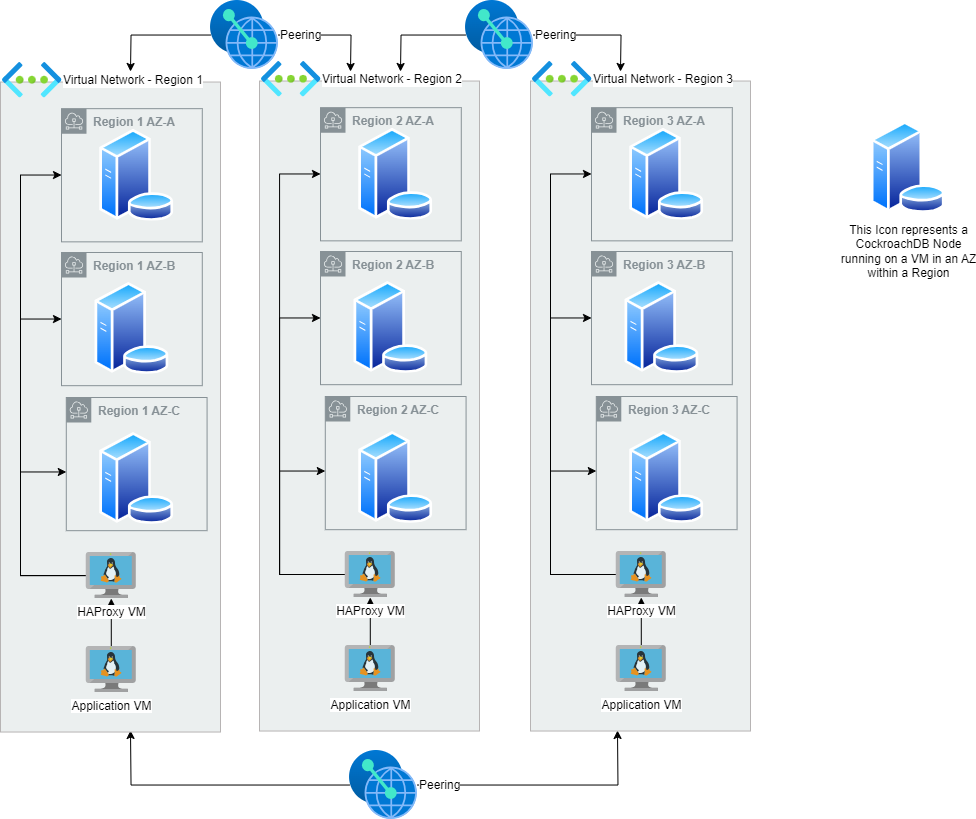

The diagram above was exported from draw.io. Its source (the exported page's mxGraphModel, read from the mxfile embedded in the PNG):
<mxGraphModel dx="1400" dy="741" grid="1" gridSize="10" guides="1" tooltips="1" connect="1" arrows="1" fold="1" page="1" pageScale="1" pageWidth="1100" pageHeight="850" math="0" shadow="0">
  <root>
    <mxCell id="0" />
    <mxCell id="1" parent="0" />
    <mxCell id="9i-m1WFjIOlGrp2yeK7Q-203" style="edgeStyle=orthogonalEdgeStyle;rounded=0;orthogonalLoop=1;jettySize=auto;html=1;" parent="1" source="9i-m1WFjIOlGrp2yeK7Q-62" edge="1">
      <mxGeometry relative="1" as="geometry">
        <mxPoint x="200" y="90" as="targetPoint" />
      </mxGeometry>
    </mxCell>
    <mxCell id="9i-m1WFjIOlGrp2yeK7Q-204" style="edgeStyle=orthogonalEdgeStyle;rounded=0;orthogonalLoop=1;jettySize=auto;html=1;" parent="1" source="9i-m1WFjIOlGrp2yeK7Q-62" edge="1">
      <mxGeometry relative="1" as="geometry">
        <mxPoint x="420" y="90" as="targetPoint" />
      </mxGeometry>
    </mxCell>
    <mxCell id="9i-m1WFjIOlGrp2yeK7Q-62" value="Peering" style="image;aspect=fixed;html=1;points=[];align=left;fontSize=12;image=img/lib/azure2/other/Peering_Service.svg;labelPosition=right;verticalLabelPosition=middle;verticalAlign=middle;" parent="1" vertex="1">
      <mxGeometry x="280" y="19" width="68" height="69" as="geometry" />
    </mxCell>
    <mxCell id="9i-m1WFjIOlGrp2yeK7Q-206" style="edgeStyle=orthogonalEdgeStyle;rounded=0;orthogonalLoop=1;jettySize=auto;html=1;" parent="1" source="9i-m1WFjIOlGrp2yeK7Q-201" edge="1">
      <mxGeometry relative="1" as="geometry">
        <mxPoint x="470" y="90" as="targetPoint" />
      </mxGeometry>
    </mxCell>
    <mxCell id="9i-m1WFjIOlGrp2yeK7Q-207" style="edgeStyle=orthogonalEdgeStyle;rounded=0;orthogonalLoop=1;jettySize=auto;html=1;" parent="1" source="9i-m1WFjIOlGrp2yeK7Q-201" edge="1">
      <mxGeometry relative="1" as="geometry">
        <mxPoint x="690" y="90" as="targetPoint" />
      </mxGeometry>
    </mxCell>
    <mxCell id="9i-m1WFjIOlGrp2yeK7Q-201" value="Peering" style="image;aspect=fixed;html=1;points=[];align=left;fontSize=12;image=img/lib/azure2/other/Peering_Service.svg;labelPosition=right;verticalLabelPosition=middle;verticalAlign=middle;" parent="1" vertex="1">
      <mxGeometry x="535" y="19" width="68" height="69" as="geometry" />
    </mxCell>
    <mxCell id="9i-m1WFjIOlGrp2yeK7Q-209" style="edgeStyle=orthogonalEdgeStyle;rounded=0;orthogonalLoop=1;jettySize=auto;html=1;" parent="1" source="9i-m1WFjIOlGrp2yeK7Q-208" edge="1">
      <mxGeometry relative="1" as="geometry">
        <mxPoint x="200" y="749" as="targetPoint" />
      </mxGeometry>
    </mxCell>
    <mxCell id="9i-m1WFjIOlGrp2yeK7Q-210" style="edgeStyle=orthogonalEdgeStyle;rounded=0;orthogonalLoop=1;jettySize=auto;html=1;entryX=0.5;entryY=1;entryDx=0;entryDy=0;" parent="1" source="9i-m1WFjIOlGrp2yeK7Q-208" edge="1">
      <mxGeometry relative="1" as="geometry">
        <mxPoint x="687" y="749" as="targetPoint" />
      </mxGeometry>
    </mxCell>
    <mxCell id="9i-m1WFjIOlGrp2yeK7Q-208" value="Peering" style="image;aspect=fixed;html=1;points=[];align=left;fontSize=12;image=img/lib/azure2/other/Peering_Service.svg;labelPosition=right;verticalLabelPosition=middle;verticalAlign=middle;" parent="1" vertex="1">
      <mxGeometry x="419" y="769" width="68" height="69" as="geometry" />
    </mxCell>
    <mxCell id="HLaMFu7aLLzHaWE84jWI-47" value="" style="group" connectable="0" vertex="1" parent="1">
      <mxGeometry x="70.0018032786885" y="100.53271028037383" width="220.9016393442623" height="650" as="geometry" />
    </mxCell>
    <mxCell id="HLaMFu7aLLzHaWE84jWI-48" value="" style="rounded=0;whiteSpace=wrap;html=1;strokeColor=#b7b4b4;fillColor=#ebefef;" vertex="1" parent="HLaMFu7aLLzHaWE84jWI-47">
      <mxGeometry width="220" height="650" as="geometry" />
    </mxCell>
    <mxCell id="HLaMFu7aLLzHaWE84jWI-67" style="edgeStyle=orthogonalEdgeStyle;rounded=0;orthogonalLoop=1;jettySize=auto;html=1;" edge="1" parent="HLaMFu7aLLzHaWE84jWI-47" source="HLaMFu7aLLzHaWE84jWI-56" target="HLaMFu7aLLzHaWE84jWI-57">
      <mxGeometry relative="1" as="geometry" />
    </mxCell>
    <mxCell id="HLaMFu7aLLzHaWE84jWI-56" value="Application VM" style="image;sketch=0;aspect=fixed;html=1;points=[];align=center;fontSize=12;image=img/lib/mscae/VM_Linux.svg;" vertex="1" parent="HLaMFu7aLLzHaWE84jWI-47">
      <mxGeometry x="85.78819672131146" y="564.4672897196261" width="50" height="46" as="geometry" />
    </mxCell>
    <mxCell id="HLaMFu7aLLzHaWE84jWI-64" style="edgeStyle=orthogonalEdgeStyle;rounded=0;orthogonalLoop=1;jettySize=auto;html=1;" edge="1" parent="HLaMFu7aLLzHaWE84jWI-47" source="HLaMFu7aLLzHaWE84jWI-57" target="HLaMFu7aLLzHaWE84jWI-50">
      <mxGeometry relative="1" as="geometry">
        <Array as="points">
          <mxPoint x="20" y="493" />
          <mxPoint x="20" y="93" />
        </Array>
      </mxGeometry>
    </mxCell>
    <mxCell id="HLaMFu7aLLzHaWE84jWI-65" style="edgeStyle=orthogonalEdgeStyle;rounded=0;orthogonalLoop=1;jettySize=auto;html=1;" edge="1" parent="HLaMFu7aLLzHaWE84jWI-47" source="HLaMFu7aLLzHaWE84jWI-57" target="HLaMFu7aLLzHaWE84jWI-60">
      <mxGeometry relative="1" as="geometry">
        <Array as="points">
          <mxPoint x="20" y="493" />
          <mxPoint x="20" y="237" />
        </Array>
      </mxGeometry>
    </mxCell>
    <mxCell id="HLaMFu7aLLzHaWE84jWI-66" style="edgeStyle=orthogonalEdgeStyle;rounded=0;orthogonalLoop=1;jettySize=auto;html=1;" edge="1" parent="HLaMFu7aLLzHaWE84jWI-47" source="HLaMFu7aLLzHaWE84jWI-57" target="HLaMFu7aLLzHaWE84jWI-62">
      <mxGeometry relative="1" as="geometry">
        <Array as="points">
          <mxPoint x="20" y="493" />
          <mxPoint x="20" y="390" />
        </Array>
      </mxGeometry>
    </mxCell>
    <mxCell id="HLaMFu7aLLzHaWE84jWI-57" value="HAProxy VM" style="image;sketch=0;aspect=fixed;html=1;points=[];align=center;fontSize=12;image=img/lib/mscae/VM_Linux.svg;" vertex="1" parent="HLaMFu7aLLzHaWE84jWI-47">
      <mxGeometry x="85.78819672131146" y="470.46728971962614" width="50" height="46" as="geometry" />
    </mxCell>
    <mxCell id="HLaMFu7aLLzHaWE84jWI-50" value="&lt;b&gt;Region 1 AZ-A&lt;/b&gt;" style="sketch=0;outlineConnect=0;gradientColor=none;html=1;whiteSpace=wrap;fontSize=12;fontStyle=0;shape=mxgraph.aws4.group;grIcon=mxgraph.aws4.group_subnet;strokeColor=#879196;fillColor=none;verticalAlign=top;align=left;spacingLeft=30;fontColor=#879196;dashed=0;" vertex="1" parent="HLaMFu7aLLzHaWE84jWI-47">
      <mxGeometry x="61" y="26.64" width="140.78" height="133.18" as="geometry" />
    </mxCell>
    <mxCell id="HLaMFu7aLLzHaWE84jWI-60" value="&lt;b&gt;Region 1 AZ-B&lt;/b&gt;" style="sketch=0;outlineConnect=0;gradientColor=none;html=1;whiteSpace=wrap;fontSize=12;fontStyle=0;shape=mxgraph.aws4.group;grIcon=mxgraph.aws4.group_subnet;strokeColor=#879196;fillColor=none;verticalAlign=top;align=left;spacingLeft=30;fontColor=#879196;dashed=0;" vertex="1" parent="HLaMFu7aLLzHaWE84jWI-47">
      <mxGeometry x="61" y="170.47000000000003" width="140.78" height="133.18" as="geometry" />
    </mxCell>
    <mxCell id="HLaMFu7aLLzHaWE84jWI-62" value="&lt;b&gt;Region 1 AZ-C&lt;/b&gt;" style="sketch=0;outlineConnect=0;gradientColor=none;html=1;whiteSpace=wrap;fontSize=12;fontStyle=0;shape=mxgraph.aws4.group;grIcon=mxgraph.aws4.group_subnet;strokeColor=#879196;fillColor=none;verticalAlign=top;align=left;spacingLeft=30;fontColor=#879196;dashed=0;" vertex="1" parent="HLaMFu7aLLzHaWE84jWI-47">
      <mxGeometry x="65.79" y="315.47" width="140.78" height="133.18" as="geometry" />
    </mxCell>
    <mxCell id="HLaMFu7aLLzHaWE84jWI-69" value="" style="image;aspect=fixed;perimeter=ellipsePerimeter;html=1;align=center;shadow=0;dashed=0;spacingTop=3;image=img/lib/active_directory/database_server.svg;" vertex="1" parent="HLaMFu7aLLzHaWE84jWI-47">
      <mxGeometry x="98.56" y="47.34" width="75.25" height="91.77" as="geometry" />
    </mxCell>
    <mxCell id="HLaMFu7aLLzHaWE84jWI-71" value="" style="image;aspect=fixed;perimeter=ellipsePerimeter;html=1;align=center;shadow=0;dashed=0;spacingTop=3;image=img/lib/active_directory/database_server.svg;" vertex="1" parent="HLaMFu7aLLzHaWE84jWI-47">
      <mxGeometry x="93.76" y="200.47" width="75.25" height="91.77" as="geometry" />
    </mxCell>
    <mxCell id="HLaMFu7aLLzHaWE84jWI-72" value="" style="image;aspect=fixed;perimeter=ellipsePerimeter;html=1;align=center;shadow=0;dashed=0;spacingTop=3;image=img/lib/active_directory/database_server.svg;" vertex="1" parent="HLaMFu7aLLzHaWE84jWI-47">
      <mxGeometry x="98.56" y="350.47" width="75.25" height="91.77" as="geometry" />
    </mxCell>
    <mxCell id="HLaMFu7aLLzHaWE84jWI-58" value="Virtual Network - Region 1" style="image;aspect=fixed;html=1;points=[];align=left;fontSize=12;image=img/lib/azure2/networking/Virtual_Networks.svg;labelPosition=right;verticalLabelPosition=middle;verticalAlign=middle;" vertex="1" parent="1">
      <mxGeometry x="72.00999999999999" y="81" width="59.48598130841121" height="35.51401869158879" as="geometry" />
    </mxCell>
    <mxCell id="HLaMFu7aLLzHaWE84jWI-74" value="" style="group" connectable="0" vertex="1" parent="1">
      <mxGeometry x="329.0018032786885" y="99.53271028037383" width="220.9016393442623" height="650" as="geometry" />
    </mxCell>
    <mxCell id="HLaMFu7aLLzHaWE84jWI-75" value="" style="rounded=0;whiteSpace=wrap;html=1;strokeColor=#b7b4b4;fillColor=#ebefef;" vertex="1" parent="HLaMFu7aLLzHaWE84jWI-74">
      <mxGeometry width="220" height="650" as="geometry" />
    </mxCell>
    <mxCell id="HLaMFu7aLLzHaWE84jWI-76" style="edgeStyle=orthogonalEdgeStyle;rounded=0;orthogonalLoop=1;jettySize=auto;html=1;" edge="1" parent="HLaMFu7aLLzHaWE84jWI-74" source="HLaMFu7aLLzHaWE84jWI-77" target="HLaMFu7aLLzHaWE84jWI-81">
      <mxGeometry relative="1" as="geometry" />
    </mxCell>
    <mxCell id="HLaMFu7aLLzHaWE84jWI-77" value="Application VM" style="image;sketch=0;aspect=fixed;html=1;points=[];align=center;fontSize=12;image=img/lib/mscae/VM_Linux.svg;" vertex="1" parent="HLaMFu7aLLzHaWE84jWI-74">
      <mxGeometry x="85.78819672131146" y="564.4672897196261" width="50" height="46" as="geometry" />
    </mxCell>
    <mxCell id="HLaMFu7aLLzHaWE84jWI-78" style="edgeStyle=orthogonalEdgeStyle;rounded=0;orthogonalLoop=1;jettySize=auto;html=1;" edge="1" parent="HLaMFu7aLLzHaWE84jWI-74" source="HLaMFu7aLLzHaWE84jWI-81" target="HLaMFu7aLLzHaWE84jWI-82">
      <mxGeometry relative="1" as="geometry">
        <Array as="points">
          <mxPoint x="20" y="493" />
          <mxPoint x="20" y="93" />
        </Array>
      </mxGeometry>
    </mxCell>
    <mxCell id="HLaMFu7aLLzHaWE84jWI-79" style="edgeStyle=orthogonalEdgeStyle;rounded=0;orthogonalLoop=1;jettySize=auto;html=1;" edge="1" parent="HLaMFu7aLLzHaWE84jWI-74" source="HLaMFu7aLLzHaWE84jWI-81" target="HLaMFu7aLLzHaWE84jWI-83">
      <mxGeometry relative="1" as="geometry">
        <Array as="points">
          <mxPoint x="20" y="493" />
          <mxPoint x="20" y="237" />
        </Array>
      </mxGeometry>
    </mxCell>
    <mxCell id="HLaMFu7aLLzHaWE84jWI-80" style="edgeStyle=orthogonalEdgeStyle;rounded=0;orthogonalLoop=1;jettySize=auto;html=1;" edge="1" parent="HLaMFu7aLLzHaWE84jWI-74" source="HLaMFu7aLLzHaWE84jWI-81" target="HLaMFu7aLLzHaWE84jWI-84">
      <mxGeometry relative="1" as="geometry">
        <Array as="points">
          <mxPoint x="20" y="493" />
          <mxPoint x="20" y="390" />
        </Array>
      </mxGeometry>
    </mxCell>
    <mxCell id="HLaMFu7aLLzHaWE84jWI-81" value="HAProxy VM" style="image;sketch=0;aspect=fixed;html=1;points=[];align=center;fontSize=12;image=img/lib/mscae/VM_Linux.svg;" vertex="1" parent="HLaMFu7aLLzHaWE84jWI-74">
      <mxGeometry x="85.78819672131146" y="470.46728971962614" width="50" height="46" as="geometry" />
    </mxCell>
    <mxCell id="HLaMFu7aLLzHaWE84jWI-82" value="&lt;b&gt;Region 2 AZ-A&lt;/b&gt;" style="sketch=0;outlineConnect=0;gradientColor=none;html=1;whiteSpace=wrap;fontSize=12;fontStyle=0;shape=mxgraph.aws4.group;grIcon=mxgraph.aws4.group_subnet;strokeColor=#879196;fillColor=none;verticalAlign=top;align=left;spacingLeft=30;fontColor=#879196;dashed=0;" vertex="1" parent="HLaMFu7aLLzHaWE84jWI-74">
      <mxGeometry x="61" y="26.64" width="140.78" height="133.18" as="geometry" />
    </mxCell>
    <mxCell id="HLaMFu7aLLzHaWE84jWI-83" value="&lt;b&gt;Region 2 AZ-B&lt;/b&gt;" style="sketch=0;outlineConnect=0;gradientColor=none;html=1;whiteSpace=wrap;fontSize=12;fontStyle=0;shape=mxgraph.aws4.group;grIcon=mxgraph.aws4.group_subnet;strokeColor=#879196;fillColor=none;verticalAlign=top;align=left;spacingLeft=30;fontColor=#879196;dashed=0;" vertex="1" parent="HLaMFu7aLLzHaWE84jWI-74">
      <mxGeometry x="61" y="170.47000000000003" width="140.78" height="133.18" as="geometry" />
    </mxCell>
    <mxCell id="HLaMFu7aLLzHaWE84jWI-84" value="&lt;b&gt;Region 2 AZ-C&lt;/b&gt;" style="sketch=0;outlineConnect=0;gradientColor=none;html=1;whiteSpace=wrap;fontSize=12;fontStyle=0;shape=mxgraph.aws4.group;grIcon=mxgraph.aws4.group_subnet;strokeColor=#879196;fillColor=none;verticalAlign=top;align=left;spacingLeft=30;fontColor=#879196;dashed=0;" vertex="1" parent="HLaMFu7aLLzHaWE84jWI-74">
      <mxGeometry x="65.79" y="315.47" width="140.78" height="133.18" as="geometry" />
    </mxCell>
    <mxCell id="HLaMFu7aLLzHaWE84jWI-85" value="" style="image;aspect=fixed;perimeter=ellipsePerimeter;html=1;align=center;shadow=0;dashed=0;spacingTop=3;image=img/lib/active_directory/database_server.svg;" vertex="1" parent="HLaMFu7aLLzHaWE84jWI-74">
      <mxGeometry x="98.56" y="47.34" width="75.25" height="91.77" as="geometry" />
    </mxCell>
    <mxCell id="HLaMFu7aLLzHaWE84jWI-86" value="" style="image;aspect=fixed;perimeter=ellipsePerimeter;html=1;align=center;shadow=0;dashed=0;spacingTop=3;image=img/lib/active_directory/database_server.svg;" vertex="1" parent="HLaMFu7aLLzHaWE84jWI-74">
      <mxGeometry x="93.76" y="200.47" width="75.25" height="91.77" as="geometry" />
    </mxCell>
    <mxCell id="HLaMFu7aLLzHaWE84jWI-87" value="" style="image;aspect=fixed;perimeter=ellipsePerimeter;html=1;align=center;shadow=0;dashed=0;spacingTop=3;image=img/lib/active_directory/database_server.svg;" vertex="1" parent="HLaMFu7aLLzHaWE84jWI-74">
      <mxGeometry x="98.56" y="350.47" width="75.25" height="91.77" as="geometry" />
    </mxCell>
    <mxCell id="HLaMFu7aLLzHaWE84jWI-88" value="Virtual Network - Region 2" style="image;aspect=fixed;html=1;points=[];align=left;fontSize=12;image=img/lib/azure2/networking/Virtual_Networks.svg;labelPosition=right;verticalLabelPosition=middle;verticalAlign=middle;" vertex="1" parent="1">
      <mxGeometry x="331.01" y="80" width="59.48598130841121" height="35.51401869158879" as="geometry" />
    </mxCell>
    <mxCell id="HLaMFu7aLLzHaWE84jWI-89" value="" style="group" connectable="0" vertex="1" parent="1">
      <mxGeometry x="600.0018032786885" y="99.53271028037383" width="220.9016393442623" height="650" as="geometry" />
    </mxCell>
    <mxCell id="HLaMFu7aLLzHaWE84jWI-90" value="" style="rounded=0;whiteSpace=wrap;html=1;strokeColor=#b7b4b4;fillColor=#ebefef;" vertex="1" parent="HLaMFu7aLLzHaWE84jWI-89">
      <mxGeometry width="220" height="650" as="geometry" />
    </mxCell>
    <mxCell id="HLaMFu7aLLzHaWE84jWI-91" style="edgeStyle=orthogonalEdgeStyle;rounded=0;orthogonalLoop=1;jettySize=auto;html=1;" edge="1" parent="HLaMFu7aLLzHaWE84jWI-89" source="HLaMFu7aLLzHaWE84jWI-92" target="HLaMFu7aLLzHaWE84jWI-96">
      <mxGeometry relative="1" as="geometry" />
    </mxCell>
    <mxCell id="HLaMFu7aLLzHaWE84jWI-92" value="Application VM" style="image;sketch=0;aspect=fixed;html=1;points=[];align=center;fontSize=12;image=img/lib/mscae/VM_Linux.svg;" vertex="1" parent="HLaMFu7aLLzHaWE84jWI-89">
      <mxGeometry x="85.78819672131146" y="564.4672897196261" width="50" height="46" as="geometry" />
    </mxCell>
    <mxCell id="HLaMFu7aLLzHaWE84jWI-93" style="edgeStyle=orthogonalEdgeStyle;rounded=0;orthogonalLoop=1;jettySize=auto;html=1;" edge="1" parent="HLaMFu7aLLzHaWE84jWI-89" source="HLaMFu7aLLzHaWE84jWI-96" target="HLaMFu7aLLzHaWE84jWI-97">
      <mxGeometry relative="1" as="geometry">
        <Array as="points">
          <mxPoint x="20" y="493" />
          <mxPoint x="20" y="93" />
        </Array>
      </mxGeometry>
    </mxCell>
    <mxCell id="HLaMFu7aLLzHaWE84jWI-94" style="edgeStyle=orthogonalEdgeStyle;rounded=0;orthogonalLoop=1;jettySize=auto;html=1;" edge="1" parent="HLaMFu7aLLzHaWE84jWI-89" source="HLaMFu7aLLzHaWE84jWI-96" target="HLaMFu7aLLzHaWE84jWI-98">
      <mxGeometry relative="1" as="geometry">
        <Array as="points">
          <mxPoint x="20" y="493" />
          <mxPoint x="20" y="237" />
        </Array>
      </mxGeometry>
    </mxCell>
    <mxCell id="HLaMFu7aLLzHaWE84jWI-95" style="edgeStyle=orthogonalEdgeStyle;rounded=0;orthogonalLoop=1;jettySize=auto;html=1;" edge="1" parent="HLaMFu7aLLzHaWE84jWI-89" source="HLaMFu7aLLzHaWE84jWI-96" target="HLaMFu7aLLzHaWE84jWI-99">
      <mxGeometry relative="1" as="geometry">
        <Array as="points">
          <mxPoint x="20" y="493" />
          <mxPoint x="20" y="390" />
        </Array>
      </mxGeometry>
    </mxCell>
    <mxCell id="HLaMFu7aLLzHaWE84jWI-96" value="HAProxy VM" style="image;sketch=0;aspect=fixed;html=1;points=[];align=center;fontSize=12;image=img/lib/mscae/VM_Linux.svg;" vertex="1" parent="HLaMFu7aLLzHaWE84jWI-89">
      <mxGeometry x="85.78819672131146" y="470.46728971962614" width="50" height="46" as="geometry" />
    </mxCell>
    <mxCell id="HLaMFu7aLLzHaWE84jWI-97" value="&lt;b&gt;Region 3 AZ-A&lt;/b&gt;" style="sketch=0;outlineConnect=0;gradientColor=none;html=1;whiteSpace=wrap;fontSize=12;fontStyle=0;shape=mxgraph.aws4.group;grIcon=mxgraph.aws4.group_subnet;strokeColor=#879196;fillColor=none;verticalAlign=top;align=left;spacingLeft=30;fontColor=#879196;dashed=0;" vertex="1" parent="HLaMFu7aLLzHaWE84jWI-89">
      <mxGeometry x="61" y="26.64" width="140.78" height="133.18" as="geometry" />
    </mxCell>
    <mxCell id="HLaMFu7aLLzHaWE84jWI-98" value="&lt;b&gt;Region 3 AZ-B&lt;/b&gt;" style="sketch=0;outlineConnect=0;gradientColor=none;html=1;whiteSpace=wrap;fontSize=12;fontStyle=0;shape=mxgraph.aws4.group;grIcon=mxgraph.aws4.group_subnet;strokeColor=#879196;fillColor=none;verticalAlign=top;align=left;spacingLeft=30;fontColor=#879196;dashed=0;" vertex="1" parent="HLaMFu7aLLzHaWE84jWI-89">
      <mxGeometry x="61" y="170.47000000000003" width="140.78" height="133.18" as="geometry" />
    </mxCell>
    <mxCell id="HLaMFu7aLLzHaWE84jWI-99" value="&lt;b&gt;Region 3 AZ-C&lt;/b&gt;" style="sketch=0;outlineConnect=0;gradientColor=none;html=1;whiteSpace=wrap;fontSize=12;fontStyle=0;shape=mxgraph.aws4.group;grIcon=mxgraph.aws4.group_subnet;strokeColor=#879196;fillColor=none;verticalAlign=top;align=left;spacingLeft=30;fontColor=#879196;dashed=0;" vertex="1" parent="HLaMFu7aLLzHaWE84jWI-89">
      <mxGeometry x="65.79" y="315.47" width="140.78" height="133.18" as="geometry" />
    </mxCell>
    <mxCell id="HLaMFu7aLLzHaWE84jWI-100" value="" style="image;aspect=fixed;perimeter=ellipsePerimeter;html=1;align=center;shadow=0;dashed=0;spacingTop=3;image=img/lib/active_directory/database_server.svg;" vertex="1" parent="HLaMFu7aLLzHaWE84jWI-89">
      <mxGeometry x="98.56" y="47.34" width="75.25" height="91.77" as="geometry" />
    </mxCell>
    <mxCell id="HLaMFu7aLLzHaWE84jWI-101" value="" style="image;aspect=fixed;perimeter=ellipsePerimeter;html=1;align=center;shadow=0;dashed=0;spacingTop=3;image=img/lib/active_directory/database_server.svg;" vertex="1" parent="HLaMFu7aLLzHaWE84jWI-89">
      <mxGeometry x="93.76" y="200.47" width="75.25" height="91.77" as="geometry" />
    </mxCell>
    <mxCell id="HLaMFu7aLLzHaWE84jWI-102" value="" style="image;aspect=fixed;perimeter=ellipsePerimeter;html=1;align=center;shadow=0;dashed=0;spacingTop=3;image=img/lib/active_directory/database_server.svg;" vertex="1" parent="HLaMFu7aLLzHaWE84jWI-89">
      <mxGeometry x="98.56" y="350.47" width="75.25" height="91.77" as="geometry" />
    </mxCell>
    <mxCell id="HLaMFu7aLLzHaWE84jWI-103" value="Virtual Network - Region 3" style="image;aspect=fixed;html=1;points=[];align=left;fontSize=12;image=img/lib/azure2/networking/Virtual_Networks.svg;labelPosition=right;verticalLabelPosition=middle;verticalAlign=middle;" vertex="1" parent="1">
      <mxGeometry x="602.01" y="80" width="59.48598130841121" height="35.51401869158879" as="geometry" />
    </mxCell>
    <mxCell id="HLaMFu7aLLzHaWE84jWI-104" value="This Icon represents a&lt;div&gt;CockroachDB Node&lt;/div&gt;&lt;div&gt;running on a VM in an AZ&lt;/div&gt;&lt;div&gt;within a Region&lt;/div&gt;" style="image;aspect=fixed;perimeter=ellipsePerimeter;html=1;align=center;shadow=0;dashed=0;spacingTop=3;image=img/lib/active_directory/database_server.svg;" vertex="1" parent="1">
      <mxGeometry x="940.0018032786885" y="140.00271028037383" width="75.25" height="91.77" as="geometry" />
    </mxCell>
  </root>
</mxGraphModel>